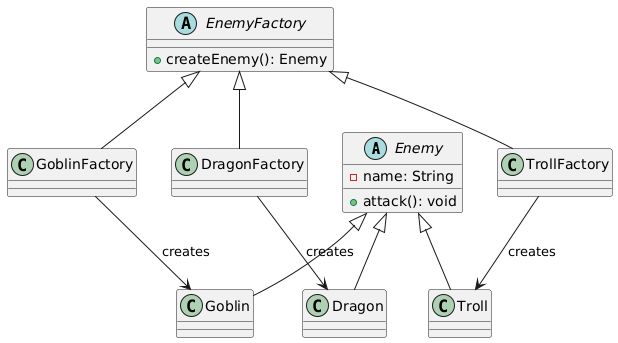

The diagram above was rendered by PlantUML. Its source (embedded in the PNG):
@startuml
abstract class Enemy {
    - name: String
    + attack(): void
}

class Goblin
class Troll
class Dragon

Enemy <|-- Goblin
Enemy <|-- Troll
Enemy <|-- Dragon

abstract class EnemyFactory {
    + createEnemy(): Enemy
}

class GoblinFactory
class TrollFactory
class DragonFactory

EnemyFactory <|-- GoblinFactory
EnemyFactory <|-- TrollFactory
EnemyFactory <|-- DragonFactory

GoblinFactory --> Goblin : creates
TrollFactory --> Troll : creates
DragonFactory --> Dragon : creates
@enduml